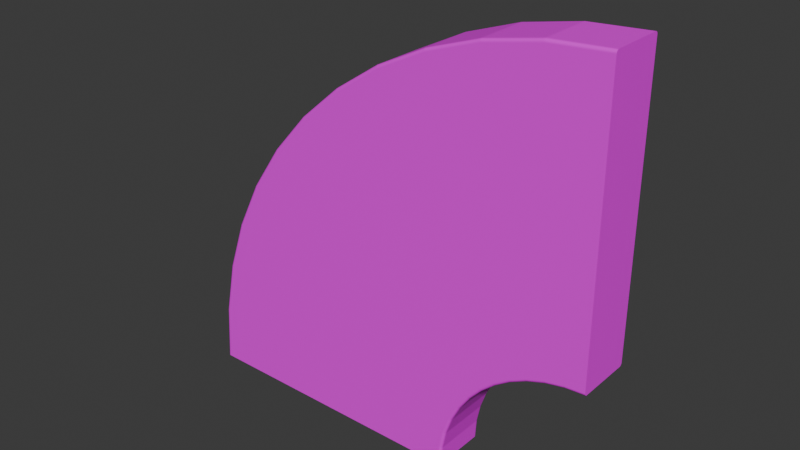 # Source: conveyor_turn_left.blend  (saved by Blender 4.1.24; exported with 4.5.12 LTS)
import bpy
from mathutils import Matrix  # noqa: F401  (used for matrix-valued properties, if any)

bpy.ops.wm.read_factory_settings(use_empty=True)
scene = bpy.context.scene
scene.name = 'Scene'

# ---- collections
col_collection = bpy.data.collections.new('Collection'); scene.collection.children.link(col_collection)

# ---- images (referenced by path relative to the original .blend; pixels are not part of the script)
import os
ASSET_DIR = os.environ.get("B2B_ASSET_DIR", "")  # directory of the original .blend (textures are referenced by path, not embedded)
HERE = os.path.dirname(os.path.abspath(__file__))  # packed textures are extracted next to this script under _unpacked/

def load_image(name, relpath, width, height, colorspace="sRGB"):
    """Load a texture the original file referenced (path relative to the .blend, or extracted next to this script)."""
    p = next((c for c in (os.path.join(HERE, relpath), os.path.join(ASSET_DIR, relpath)) if relpath and os.path.exists(c)), "")
    if p:
        img = bpy.data.images.load(p, check_existing=True)
        img.name = name
    else:  # same state as the original file: an image datablock whose file is absent (Cycles renders it pink)
        img = bpy.data.images.new(name, width, height)
        img.source = "FILE"
        img.filepath = "//" + (relpath or name)
    img.colorspace_settings.name = colorspace
    return img
img_conveyor_png = load_image('conveyor.png', 'conveyor.png', 1024, 1024, 'sRGB')

# ---- materials (node trees are filled in below, after node groups)
mat_material = bpy.data.materials.new('Material')
mat_material.use_transparent_shadow = False

# ---- material node trees
mat_material.use_nodes = True; mat_material.node_tree.nodes.clear()
_N = mat_material.node_tree.nodes; _L = mat_material.node_tree.links
n0 = _N.new('ShaderNodeBsdfPrincipled'); n0.name = 'Principled BSDF'; n0.location = (10, 300)
n1 = _N.new('ShaderNodeOutputMaterial'); n1.name = 'Material Output'; n1.location = (300, 300)
n2 = _N.new('ShaderNodeTexImage'); n2.name = 'Image Texture'; n2.location = (-280, 271)
n2.image = img_conveyor_png
_L.new(n0.outputs[0], n1.inputs[0])
_L.new(n2.outputs[0], n0.inputs[0])
n1.is_active_output = True

# ---- world
world_world = bpy.data.worlds.new('World'); scene.world = world_world
world_world.use_nodes = True; world_world.node_tree.nodes.clear()
_N = world_world.node_tree.nodes; _L = world_world.node_tree.links
n0 = _N.new('ShaderNodeOutputWorld'); n0.name = 'World Output'; n0.location = (300, 300)
n1 = _N.new('ShaderNodeBackground'); n1.name = 'Background'; n1.location = (10, 300)
n1.inputs[0].default_value = (0.05088, 0.05088, 0.05088, 1.0)
_L.new(n1.outputs[0], n0.inputs[0])
n0.is_active_output = True
world_world.color = (0.05088, 0.05088, 0.05088)
world_world.use_sun_shadow = False
world_world.sun_shadow_jitter_overblur = 0.0

# ---- meshes
me_mesh = bpy.data.meshes.new('Mesh')
me_mesh.from_pydata([(0.25, 0.005, -0.5), (0.245, -2.099e-16, -0.5), (0.2498, 0.003455, -0.5), (0.249, 0.002061, -0.5), (0.2479, 0.0009549, -0.5), (0.2465, 0.0002447, -0.5), (0.2523, 0.005, -0.4661), (0.2473, 1.512e-09, -0.4654), (0.252, 0.003455, -0.4661), (0.2513, 0.002061, -0.466), (0.2502, 0.0009549, -0.4658), (0.2489, 0.0002447, -0.4656), (0.2589, 0.005, -0.4336), (0.2541, 2.963e-09, -0.4322), (0.2587, 0.003455, -0.4335), (0.258, 0.002061, -0.4333), (0.2569, 0.0009549, -0.433), (0.2556, 0.0002447, -0.4326), (0.2697, 0.005, -0.4027), (0.265, 4.338e-09, -0.4008), (0.2694, 0.003455, -0.4026), (0.2688, 0.002061, -0.4023), (0.2677, 0.0009549, -0.4019), (0.2665, 0.0002447, -0.4014), (0.2841, 0.005, -0.3738), (0.2798, 5.625e-09, -0.3713), (0.2839, 0.003455, -0.3737), (0.2833, 0.002061, -0.3734), (0.2824, 0.0009549, -0.3728), (0.2812, 0.0002447, -0.3721), (0.3021, 0.005, -0.3472), (0.2981, 6.811e-09, -0.3442), (0.3019, 0.003455, -0.3471), (0.3013, 0.002061, -0.3467), (0.3005, 0.0009549, -0.346), (0.2994, 0.0002447, -0.3451), (0.3232, 0.005, -0.3232), (0.3197, 7.881e-09, -0.3197), (0.3231, 0.003455, -0.3231), (0.3226, 0.002061, -0.3226), (0.3218, 0.0009549, -0.3218), (0.3208, 0.0002447, -0.3208), (0.3472, 0.005, -0.3021), (0.3442, 8.824e-09, -0.2981), (0.3471, 0.003455, -0.3019), (0.3467, 0.002061, -0.3013), (0.346, 0.0009549, -0.3005), (0.3451, 0.0002447, -0.2994), (0.3738, 0.005, -0.2841), (0.3713, 9.625e-09, -0.2798), (0.3737, 0.003455, -0.2839), (0.3734, 0.002061, -0.2833), (0.3728, 0.0009549, -0.2824), (0.3721, 0.0002447, -0.2812), (0.4027, 0.005, -0.2697), (0.4008, 1.027e-08, -0.265), (0.4026, 0.003455, -0.2694), (0.4023, 0.002061, -0.2688), (0.4019, 0.0009549, -0.2677), (0.4014, 0.0002447, -0.2665), (0.4336, 0.005, -0.2589), (0.4322, 1.075e-08, -0.2541), (0.4335, 0.003455, -0.2587), (0.4333, 0.002061, -0.258), (0.433, 0.0009549, -0.2569), (0.4326, 0.0002447, -0.2556), (0.4661, 0.005, -0.2523), (0.4654, 1.105e-08, -0.2473), (0.4661, 0.003455, -0.252), (0.466, 0.002061, -0.2513), (0.4658, 0.0009549, -0.2502), (0.4656, 0.0002447, -0.2489), (0.5, 1.115e-08, -0.245), (0.5, 0.005, -0.25), (0.5, 0.0002447, -0.2465), (0.5, 0.0009549, -0.2479), (0.5, 0.002061, -0.249), (0.5, 0.003455, -0.2498), (-0.245, 0.0, -0.5), (-0.25, 0.005, -0.5), (-0.2465, 0.0002447, -0.5), (-0.2479, 0.0009549, -0.5), (-0.249, 0.002061, -0.5), (-0.2498, 0.003455, -0.5), (-0.2382, 4.418e-09, -0.3989), (-0.2432, 0.005, -0.3983), (-0.2397, 0.0002447, -0.3987), (-0.2411, 0.0009549, -0.3985), (-0.2422, 0.002061, -0.3984), (-0.2429, 0.003455, -0.3983), (-0.2184, 8.655e-09, -0.302), (-0.2232, 0.005, -0.3007), (-0.2199, 0.0002447, -0.3016), (-0.2212, 0.0009549, -0.3012), (-0.2223, 0.002061, -0.3009), (-0.223, 0.003455, -0.3007), (-0.1864, 1.267e-08, -0.2101), (-0.191, 0.005, -0.2081), (-0.1879, 0.0002447, -0.2095), (-0.1891, 0.0009549, -0.2089), (-0.1902, 0.002061, -0.2085), (-0.1908, 0.003455, -0.2082), (-0.1433, 1.643e-08, -0.124), (-0.1476, 0.005, -0.1215), (-0.1446, 0.0002447, -0.1233), (-0.1458, 0.0009549, -0.1226), (-0.1468, 0.002061, -0.122), (-0.1474, 0.003455, -0.1216), (-0.08973, 1.99e-08, -0.04481), (-0.09369, 0.005, -0.04175), (-0.09095, 0.0002447, -0.04386), (-0.09206, 0.0009549, -0.04301), (-0.09293, 0.002061, -0.04233), (-0.0935, 0.003455, -0.0419), (-0.02674, 2.302e-08, 0.02674), (-0.03029, 0.005, 0.03029), (-0.02784, 0.0002447, 0.02784), (-0.02882, 0.0009549, 0.02882), (-0.02961, 0.002061, 0.02961), (-0.03011, 0.003455, 0.03011), (0.04481, 2.578e-08, 0.08973), (0.04175, 0.005, 0.09369), (0.04386, 0.0002447, 0.09095), (0.04301, 0.0009549, 0.09206), (0.04233, 0.002061, 0.09293), (0.0419, 0.003455, 0.0935), (0.124, 2.812e-08, 0.1433), (0.1215, 0.005, 0.1476), (0.1233, 0.0002447, 0.1446), (0.1226, 0.0009549, 0.1458), (0.122, 0.002061, 0.1468), (0.1216, 0.003455, 0.1474), (0.2101, 3e-08, 0.1864), (0.2081, 0.005, 0.191), (0.2095, 0.0002447, 0.1879), (0.2089, 0.0009549, 0.1891), (0.2085, 0.002061, 0.1902), (0.2082, 0.003455, 0.1908), (0.302, 3.14e-08, 0.2184), (0.3007, 0.005, 0.2232), (0.3016, 0.0002447, 0.2199), (0.3012, 0.0009549, 0.2212), (0.3009, 0.002061, 0.2223), (0.3007, 0.003455, 0.223), (0.3989, 3.227e-08, 0.2382), (0.3983, 0.005, 0.2432), (0.3987, 0.0002447, 0.2397), (0.3985, 0.0009549, 0.2411), (0.3984, 0.002061, 0.2422), (0.3983, 0.003455, 0.2429), (0.5, 0.005, 0.25), (0.5, 3.256e-08, 0.245), (0.5, 0.003455, 0.2498), (0.5, 0.002061, 0.249), (0.5, 0.0009549, 0.2479), (0.5, 0.0002447, 0.2465), (0.245, 0.1, -0.5), (0.25, 0.095, -0.5), (0.2465, 0.09976, -0.5), (0.2479, 0.09905, -0.5), (0.249, 0.09794, -0.5), (0.2498, 0.09655, -0.5), (0.2473, 0.1, -0.4654), (0.2523, 0.095, -0.4661), (0.2489, 0.09976, -0.4656), (0.2502, 0.09905, -0.4658), (0.2513, 0.09794, -0.466), (0.252, 0.09655, -0.4661), (0.2541, 0.1, -0.4322), (0.2589, 0.095, -0.4336), (0.2556, 0.09976, -0.4326), (0.2569, 0.09905, -0.433), (0.258, 0.09794, -0.4333), (0.2587, 0.09655, -0.4335), (0.265, 0.1, -0.4008), (0.2697, 0.095, -0.4027), (0.2665, 0.09976, -0.4014), (0.2677, 0.09905, -0.4019), (0.2688, 0.09794, -0.4023), (0.2694, 0.09655, -0.4026), (0.2798, 0.1, -0.3713), (0.2841, 0.095, -0.3738), (0.2812, 0.09976, -0.3721), (0.2824, 0.09905, -0.3728), (0.2833, 0.09794, -0.3734), (0.2839, 0.09655, -0.3737), (0.2981, 0.1, -0.3442), (0.3021, 0.095, -0.3472), (0.2994, 0.09976, -0.3451), (0.3005, 0.09905, -0.346), (0.3013, 0.09794, -0.3467), (0.3019, 0.09655, -0.3471), (0.3197, 0.1, -0.3197), (0.3232, 0.095, -0.3232), (0.3208, 0.09976, -0.3208), (0.3218, 0.09905, -0.3218), (0.3226, 0.09794, -0.3226), (0.3231, 0.09655, -0.3231), (0.3442, 0.1, -0.2981), (0.3472, 0.095, -0.3021), (0.3451, 0.09976, -0.2994), (0.346, 0.09905, -0.3005), (0.3467, 0.09794, -0.3013), (0.3471, 0.09655, -0.3019), (0.3713, 0.1, -0.2798), (0.3738, 0.095, -0.2841), (0.3721, 0.09976, -0.2812), (0.3728, 0.09905, -0.2824), (0.3734, 0.09794, -0.2833), (0.3737, 0.09655, -0.2839), (0.4008, 0.1, -0.265), (0.4027, 0.095, -0.2697), (0.4014, 0.09976, -0.2665), (0.4019, 0.09905, -0.2677), (0.4023, 0.09794, -0.2688), (0.4026, 0.09655, -0.2694), (0.4322, 0.1, -0.2541), (0.4336, 0.095, -0.2589), (0.4326, 0.09976, -0.2556), (0.433, 0.09905, -0.2569), (0.4333, 0.09794, -0.258), (0.4335, 0.09655, -0.2587), (0.4654, 0.1, -0.2473), (0.4661, 0.095, -0.2523), (0.4656, 0.09976, -0.2489), (0.4658, 0.09905, -0.2502), (0.466, 0.09794, -0.2513), (0.4661, 0.09655, -0.252), (0.5, 0.095, -0.25), (0.5, 0.1, -0.245), (0.5, 0.09655, -0.2498), (0.5, 0.09794, -0.249), (0.5, 0.09905, -0.2479), (0.5, 0.09976, -0.2465), (-0.25, 0.095, -0.5), (-0.245, 0.1, -0.5), (-0.2498, 0.09655, -0.5), (-0.249, 0.09794, -0.5), (-0.2479, 0.09905, -0.5), (-0.2465, 0.09976, -0.5), (-0.2432, 0.095, -0.3983), (-0.2382, 0.1, -0.3989), (-0.2429, 0.09655, -0.3983), (-0.2422, 0.09794, -0.3984), (-0.2411, 0.09905, -0.3985), (-0.2397, 0.09976, -0.3987), (-0.2232, 0.095, -0.3007), (-0.2184, 0.1, -0.302), (-0.223, 0.09655, -0.3007), (-0.2223, 0.09794, -0.3009), (-0.2212, 0.09905, -0.3012), (-0.2199, 0.09976, -0.3016), (-0.191, 0.095, -0.2081), (-0.1864, 0.1, -0.2101), (-0.1908, 0.09655, -0.2082), (-0.1902, 0.09794, -0.2085), (-0.1891, 0.09905, -0.2089), (-0.1879, 0.09976, -0.2095), (-0.1476, 0.095, -0.1215), (-0.1433, 0.1, -0.124), (-0.1474, 0.09655, -0.1216), (-0.1468, 0.09794, -0.122), (-0.1458, 0.09905, -0.1226), (-0.1446, 0.09976, -0.1233), (-0.09369, 0.095, -0.04175), (-0.08973, 0.1, -0.04481), (-0.0935, 0.09655, -0.0419), (-0.09293, 0.09794, -0.04233), (-0.09206, 0.09905, -0.04301), (-0.09095, 0.09976, -0.04386), (-0.03029, 0.095, 0.03029), (-0.02674, 0.1, 0.02674), (-0.03011, 0.09655, 0.03011), (-0.02961, 0.09794, 0.02961), (-0.02882, 0.09905, 0.02882), (-0.02784, 0.09976, 0.02784), (0.04175, 0.095, 0.09369), (0.04481, 0.1, 0.08973), (0.0419, 0.09655, 0.0935), (0.04233, 0.09794, 0.09293), (0.04301, 0.09905, 0.09206), (0.04386, 0.09976, 0.09095), (0.1215, 0.095, 0.1476), (0.124, 0.1, 0.1433), (0.1216, 0.09655, 0.1474), (0.122, 0.09794, 0.1468), (0.1226, 0.09905, 0.1458), (0.1233, 0.09976, 0.1446), (0.2081, 0.095, 0.191), (0.2101, 0.1, 0.1864), (0.2082, 0.09655, 0.1908), (0.2085, 0.09794, 0.1902), (0.2089, 0.09905, 0.1891), (0.2095, 0.09976, 0.1879), (0.3007, 0.095, 0.2232), (0.302, 0.1, 0.2184), (0.3007, 0.09655, 0.223), (0.3009, 0.09794, 0.2223), (0.3012, 0.09905, 0.2212), (0.3016, 0.09976, 0.2199), (0.3983, 0.095, 0.2432), (0.3989, 0.1, 0.2382), (0.3983, 0.09655, 0.2429), (0.3984, 0.09794, 0.2422), (0.3985, 0.09905, 0.2411), (0.3987, 0.09976, 0.2397), (0.5, 0.1, 0.245), (0.5, 0.095, 0.25), (0.5, 0.09976, 0.2465), (0.5, 0.09905, 0.2479), (0.5, 0.09794, 0.249), (0.5, 0.09655, 0.2498)], [], [(78, 80, 81, 82, 83, 79, 234, 236, 237, 238, 239, 235, 156, 158, 159, 160, 161, 157, 0, 2, 3, 4, 5, 1), (12, 169, 175, 18), (18, 175, 181, 24), (24, 181, 187, 30), (30, 187, 193, 36), (36, 193, 199, 42), (42, 199, 205, 48), (48, 205, 211, 54), (54, 211, 217, 60), (60, 217, 223, 66), (66, 223, 228, 73), (72, 74, 75, 76, 77, 73, 228, 230, 231, 232, 233, 229, 306, 308, 309, 310, 311, 307, 150, 152, 153, 154, 155, 151), (168, 162, 241, 247), (174, 168, 247, 253), (180, 174, 253, 259), (186, 180, 259, 265), (192, 186, 265, 271), (198, 192, 271, 277), (204, 198, 277, 283), (210, 204, 283, 289), (216, 210, 289, 295), (222, 216, 295, 301), (229, 222, 301, 306), (91, 246, 240, 85), (37, 114, 108, 31), (139, 294, 288, 133), (97, 252, 246, 91), (43, 120, 114, 37), (145, 300, 294, 139), (85, 240, 234, 79), (103, 258, 252, 97), (49, 126, 120, 43), (150, 307, 300, 145), (7, 84, 78, 1), (109, 264, 258, 103), (55, 132, 126, 49), (162, 156, 235, 241), (13, 90, 84, 7), (115, 270, 264, 109), (61, 138, 132, 55), (6, 163, 169, 12), (19, 96, 90, 13), (121, 276, 270, 115), (67, 144, 138, 61), (25, 102, 96, 19), (127, 282, 276, 121), (72, 151, 144, 67), (31, 108, 102, 25), (133, 288, 282, 127), (0, 6, 8, 2), (2, 8, 9, 3), (3, 9, 10, 4), (4, 10, 11, 5), (5, 11, 7, 1), (6, 12, 14, 8), (8, 14, 15, 9), (9, 15, 16, 10), (10, 16, 17, 11), (11, 17, 13, 7), (12, 18, 20, 14), (14, 20, 21, 15), (15, 21, 22, 16), (16, 22, 23, 17), (17, 23, 19, 13), (18, 24, 26, 20), (20, 26, 27, 21), (21, 27, 28, 22), (22, 28, 29, 23), (23, 29, 25, 19), (24, 30, 32, 26), (26, 32, 33, 27), (27, 33, 34, 28), (28, 34, 35, 29), (29, 35, 31, 25), (30, 36, 38, 32), (32, 38, 39, 33), (33, 39, 40, 34), (34, 40, 41, 35), (35, 41, 37, 31), (36, 42, 44, 38), (38, 44, 45, 39), (39, 45, 46, 40), (40, 46, 47, 41), (41, 47, 43, 37), (42, 48, 50, 44), (44, 50, 51, 45), (45, 51, 52, 46), (46, 52, 53, 47), (47, 53, 49, 43), (48, 54, 56, 50), (50, 56, 57, 51), (51, 57, 58, 52), (52, 58, 59, 53), (53, 59, 55, 49), (54, 60, 62, 56), (56, 62, 63, 57), (57, 63, 64, 58), (58, 64, 65, 59), (59, 65, 61, 55), (60, 66, 68, 62), (62, 68, 69, 63), (63, 69, 70, 64), (64, 70, 71, 65), (65, 71, 67, 61), (66, 73, 77, 68), (68, 77, 76, 69), (69, 76, 75, 70), (70, 75, 74, 71), (71, 74, 72, 67), (78, 84, 86, 80), (80, 86, 87, 81), (81, 87, 88, 82), (82, 88, 89, 83), (83, 89, 85, 79), (84, 90, 92, 86), (86, 92, 93, 87), (87, 93, 94, 88), (88, 94, 95, 89), (89, 95, 91, 85), (90, 96, 98, 92), (92, 98, 99, 93), (93, 99, 100, 94), (94, 100, 101, 95), (95, 101, 97, 91), (96, 102, 104, 98), (98, 104, 105, 99), (99, 105, 106, 100), (100, 106, 107, 101), (101, 107, 103, 97), (102, 108, 110, 104), (104, 110, 111, 105), (105, 111, 112, 106), (106, 112, 113, 107), (107, 113, 109, 103), (108, 114, 116, 110), (110, 116, 117, 111), (111, 117, 118, 112), (112, 118, 119, 113), (113, 119, 115, 109), (114, 120, 122, 116), (116, 122, 123, 117), (117, 123, 124, 118), (118, 124, 125, 119), (119, 125, 121, 115), (120, 126, 128, 122), (122, 128, 129, 123), (123, 129, 130, 124), (124, 130, 131, 125), (125, 131, 127, 121), (126, 132, 134, 128), (128, 134, 135, 129), (129, 135, 136, 130), (130, 136, 137, 131), (131, 137, 133, 127), (132, 138, 140, 134), (134, 140, 141, 135), (135, 141, 142, 136), (136, 142, 143, 137), (137, 143, 139, 133), (138, 144, 146, 140), (140, 146, 147, 141), (141, 147, 148, 142), (142, 148, 149, 143), (143, 149, 145, 139), (144, 151, 155, 146), (146, 155, 154, 147), (147, 154, 153, 148), (148, 153, 152, 149), (149, 152, 150, 145), (156, 162, 164, 158), (158, 164, 165, 159), (159, 165, 166, 160), (160, 166, 167, 161), (161, 167, 163, 157), (162, 168, 170, 164), (164, 170, 171, 165), (165, 171, 172, 166), (166, 172, 173, 167), (167, 173, 169, 163), (168, 174, 176, 170), (170, 176, 177, 171), (171, 177, 178, 172), (172, 178, 179, 173), (173, 179, 175, 169), (174, 180, 182, 176), (176, 182, 183, 177), (177, 183, 184, 178), (178, 184, 185, 179), (179, 185, 181, 175), (180, 186, 188, 182), (182, 188, 189, 183), (183, 189, 190, 184), (184, 190, 191, 185), (185, 191, 187, 181), (186, 192, 194, 188), (188, 194, 195, 189), (189, 195, 196, 190), (190, 196, 197, 191), (191, 197, 193, 187), (192, 198, 200, 194), (194, 200, 201, 195), (195, 201, 202, 196), (196, 202, 203, 197), (197, 203, 199, 193), (198, 204, 206, 200), (200, 206, 207, 201), (201, 207, 208, 202), (202, 208, 209, 203), (203, 209, 205, 199), (204, 210, 212, 206), (206, 212, 213, 207), (207, 213, 214, 208), (208, 214, 215, 209), (209, 215, 211, 205), (210, 216, 218, 212), (212, 218, 219, 213), (213, 219, 220, 214), (214, 220, 221, 215), (215, 221, 217, 211), (216, 222, 224, 218), (218, 224, 225, 219), (219, 225, 226, 220), (220, 226, 227, 221), (221, 227, 223, 217), (222, 229, 233, 224), (224, 233, 232, 225), (225, 232, 231, 226), (226, 231, 230, 227), (227, 230, 228, 223), (234, 240, 242, 236), (236, 242, 243, 237), (237, 243, 244, 238), (238, 244, 245, 239), (239, 245, 241, 235), (240, 246, 248, 242), (242, 248, 249, 243), (243, 249, 250, 244), (244, 250, 251, 245), (245, 251, 247, 241), (246, 252, 254, 248), (248, 254, 255, 249), (249, 255, 256, 250), (250, 256, 257, 251), (251, 257, 253, 247), (252, 258, 260, 254), (254, 260, 261, 255), (255, 261, 262, 256), (256, 262, 263, 257), (257, 263, 259, 253), (258, 264, 266, 260), (260, 266, 267, 261), (261, 267, 268, 262), (262, 268, 269, 263), (263, 269, 265, 259), (264, 270, 272, 266), (266, 272, 273, 267), (267, 273, 274, 268), (268, 274, 275, 269), (269, 275, 271, 265), (270, 276, 278, 272), (272, 278, 279, 273), (273, 279, 280, 274), (274, 280, 281, 275), (275, 281, 277, 271), (276, 282, 284, 278), (278, 284, 285, 279), (279, 285, 286, 280), (280, 286, 287, 281), (281, 287, 283, 277), (282, 288, 290, 284), (284, 290, 291, 285), (285, 291, 292, 286), (286, 292, 293, 287), (287, 293, 289, 283), (288, 294, 296, 290), (290, 296, 297, 291), (291, 297, 298, 292), (292, 298, 299, 293), (293, 299, 295, 289), (294, 300, 302, 296), (296, 302, 303, 297), (297, 303, 304, 298), (298, 304, 305, 299), (299, 305, 301, 295), (300, 307, 311, 302), (302, 311, 310, 303), (303, 310, 309, 304), (304, 309, 308, 305), (305, 308, 306, 301), (0, 157, 163, 6)])
_uv = me_mesh.uv_layers.new(name='UVMap')
_uv.uv.foreach_set('vector', [0.964, 0.4925, 0.964, 0.4925, 0.964, 0.4925, 0.964, 0.4925, 0.964, 0.4925, 0.964, 0.4925, 0.964, 0.4925, 0.964, 0.4925, 0.964, 0.4925, 0.964, 0.4925, 0.964, 0.4925, 0.964, 0.4925, 0.964, 0.4925, 0.964, 0.4925, 0.964, 0.4925, 0.964, 0.4925, 0.964, 0.4925, 0.964, 0.4925, 0.964, 0.4925, 0.964, 0.4925, 0.964, 0.4925, 0.964, 0.4925, 0.964, 0.4925, 0.964, 0.4925, 0.964, 0.4925, 0.964, 0.4925, 0.964, 0.4925, 0.964, 0.4925, 0.964, 0.4925, 0.964, 0.4925, 0.964, 0.4925, 0.964, 0.4925, 0.964, 0.4925, 0.964, 0.4925, 0.964, 0.4925, 0.964, 0.4925, 0.964, 0.4925, 0.964, 0.4925, 0.964, 0.4925, 0.964, 0.4925, 0.964, 0.4925, 0.964, 0.4925, 0.964, 0.4925, 0.964, 0.4925, 0.964, 0.4925, 0.964, 0.4925, 0.964, 0.4925, 0.964, 0.4925, 0.964, 0.4925, 0.964, 0.4925, 0.964, 0.4925, 0.964, 0.4925, 0.964, 0.4925, 0.964, 0.4925, 0.964, 0.4925, 0.964, 0.4925, 0.964, 0.4925, 0.964, 0.4925, 0.964, 0.4925, 0.964, 0.4925, 0.964, 0.4925, 0.964, 0.4925, 0.964, 0.4925, 0.964, 0.4925, 0.964, 0.4925, 0.964, 0.4925, 0.964, 0.4925, 0.964, 0.4925, 0.964, 0.4925, 0.964, 0.4925, 0.964, 0.4925, 0.964, 0.4925, 0.964, 0.4925, 0.964, 0.4925, 0.964, 0.4925, 0.964, 0.4925, 0.964, 0.4925, 0.964, 0.4925, 0.964, 0.4925, 0.964, 0.4925, 0.964, 0.4925, 0.964, 0.4925, 0.964, 0.4925, 0.964, 0.4925, 0.964, 0.4925, 0.964, 0.4925, 0.964, 0.4925, 0.964, 0.4925, 0.9547, 0.4925, 0.9547, 0.4925, 0.04077, 0.4925, 0.04077, 0.4925, 0.9547, 0.4925, 0.9547, 0.4925, 0.04077, 0.4925, 0.04077, 0.4925, 0.9547, 0.4925, 0.9547, 0.4925, 0.04077, 0.4925, 0.04077, 0.4925, 0.9547, 0.4925, 0.9547, 0.4925, 0.04077, 0.4925, 0.04077, 0.4925, 0.9547, 0.4925, 0.9547, 0.4925, 0.04077, 0.4925, 0.04077, 0.4925, 0.9547, 0.4925, 0.9547, 0.4925, 0.04077, 0.4925, 0.04077, 0.4925, 0.9547, 0.4925, 0.9547, 0.4925, 0.04077, 0.4925, 0.04077, 0.4925, 0.9547, 0.4925, 0.9547, 0.4925, 0.04077, 0.4925, 0.04077, 0.4925, 0.9547, 0.4925, 0.9547, 0.4925, 0.04077, 0.4925, 0.04077, 0.4925, 0.9547, 0.4925, 0.9547, 0.4925, 0.04077, 0.4925, 0.04077, 0.4925, 0.9547, 0.4925, 0.9547, 0.4925, 0.04077, 0.4925, 0.04077, 0.4925, 0.964, 0.4925, 0.964, 0.4925, 0.964, 0.4925, 0.964, 0.4925, 0.02924, 0.4925, 0.02924, 0.4925, 0.02924, 0.4925, 0.02924, 0.4925, 0.964, 0.4925, 0.964, 0.4925, 0.964, 0.4925, 0.964, 0.4925, 0.964, 0.4925, 0.964, 0.4925, 0.964, 0.4925, 0.964, 0.4925, 0.02924, 0.4925, 0.02924, 0.4925, 0.02924, 0.4925, 0.02924, 0.4925, 0.964, 0.4925, 0.964, 0.4925, 0.964, 0.4925, 0.964, 0.4925, 0.964, 0.4925, 0.964, 0.4925, 0.964, 0.4925, 0.964, 0.4925, 0.964, 0.4925, 0.964, 0.4925, 0.964, 0.4925, 0.964, 0.4925, 0.02924, 0.4925, 0.02924, 0.4925, 0.02924, 0.4925, 0.02924, 0.4925, 0.964, 0.4925, 0.964, 0.4925, 0.964, 0.4925, 0.964, 0.4925, 0.02924, 0.4925, 0.02924, 0.4925, 0.02924, 0.4925, 0.02924, 0.4925, 0.964, 0.4925, 0.964, 0.4925, 0.964, 0.4925, 0.964, 0.4925, 0.02924, 0.4925, 0.02924, 0.4925, 0.02924, 0.4925, 0.02924, 0.4925, 0.9547, 0.4925, 0.9547, 0.4925, 0.04077, 0.4925, 0.04077, 0.4925, 0.02924, 0.4925, 0.02924, 0.4925, 0.02924, 0.4925, 0.02924, 0.4925, 0.964, 0.4925, 0.964, 0.4925, 0.964, 0.4925, 0.964, 0.4925, 0.02924, 0.4925, 0.02924, 0.4925, 0.02924, 0.4925, 0.02924, 0.4925, 0.964, 0.4925, 0.964, 0.4925, 0.964, 0.4925, 0.964, 0.4925, 0.02924, 0.4925, 0.02924, 0.4925, 0.02924, 0.4925, 0.02924, 0.4925, 0.964, 0.4925, 0.964, 0.4925, 0.964, 0.4925, 0.964, 0.4925, 0.02924, 0.4925, 0.02924, 0.4925, 0.02924, 0.4925, 0.02924, 0.4925, 0.02924, 0.4925, 0.02924, 0.4925, 0.02924, 0.4925, 0.02924, 0.4925, 0.964, 0.4925, 0.964, 0.4925, 0.964, 0.4925, 0.964, 0.4925, 0.02924, 0.4925, 0.02924, 0.4925, 0.02924, 0.4925, 0.02924, 0.4925, 0.02924, 0.4925, 0.02924, 0.4925, 0.02924, 0.4925, 0.02924, 0.4925, 0.964, 0.4925, 0.964, 0.4925, 0.964, 0.4925, 0.964, 0.4925, 0.964, 0.4925, 0.964, 0.4925, 0.964, 0.4925, 0.964, 0.4925, 0.964, 0.4925, 0.964, 0.4925, 0.964, 0.4925, 0.964, 0.4925, 0.964, 0.4925, 0.964, 0.4925, 0.964, 0.4925, 0.964, 0.4925, 0.02924, 0.4925, 0.02924, 0.4925, 0.02924, 0.4925, 0.02924, 0.4925, 0.02924, 0.4925, 0.02924, 0.4925, 0.02924, 0.4925, 0.02924, 0.4925, 0.964, 0.4925, 0.964, 0.4925, 0.964, 0.4925, 0.964, 0.4925, 0.964, 0.4925, 0.964, 0.4925, 0.964, 0.4925, 0.964, 0.4925, 0.964, 0.4925, 0.964, 0.4925, 0.964, 0.4925, 0.964, 0.4925, 0.02924, 0.4925, 0.02924, 0.4925, 0.02924, 0.4925, 0.02924, 0.4925, 0.02924, 0.4925, 0.02924, 0.4925, 0.02924, 0.4925, 0.02924, 0.4925, 0.964, 0.4925, 0.964, 0.4925, 0.964, 0.4925, 0.964, 0.4925, 0.964, 0.4925, 0.964, 0.4925, 0.964, 0.4925, 0.964, 0.4925, 0.964, 0.4925, 0.964, 0.4925, 0.964, 0.4925, 0.964, 0.4925, 0.02924, 0.4925, 0.02924, 0.4925, 0.02924, 0.4925, 0.02924, 0.4925, 0.02924, 0.4925, 0.02924, 0.4925, 0.02924, 0.4925, 0.02924, 0.4925, 0.964, 0.4925, 0.964, 0.4925, 0.964, 0.4925, 0.964, 0.4925, 0.964, 0.4925, 0.964, 0.4925, 0.964, 0.4925, 0.964, 0.4925, 0.964, 0.4925, 0.964, 0.4925, 0.964, 0.4925, 0.964, 0.4925, 0.02924, 0.4925, 0.02924, 0.4925, 0.02924, 0.4925, 0.02924, 0.4925, 0.02924, 0.4925, 0.02924, 0.4925, 0.02924, 0.4925, 0.02924, 0.4925, 0.964, 0.4925, 0.964, 0.4925, 0.964, 0.4925, 0.964, 0.4925, 0.964, 0.4925, 0.964, 0.4925, 0.964, 0.4925, 0.964, 0.4925, 0.964, 0.4925, 0.964, 0.4925, 0.964, 0.4925, 0.964, 0.4925, 0.02924, 0.4925, 0.02924, 0.4925, 0.02924, 0.4925, 0.02924, 0.4925, 0.02924, 0.4925, 0.02924, 0.4925, 0.02924, 0.4925, 0.02924, 0.4925, 0.964, 0.4925, 0.964, 0.4925, 0.964, 0.4925, 0.964, 0.4925, 0.964, 0.4925, 0.964, 0.4925, 0.964, 0.4925, 0.964, 0.4925, 0.964, 0.4925, 0.964, 0.4925, 0.964, 0.4925, 0.964, 0.4925, 0.02924, 0.4925, 0.02924, 0.4925, 0.02924, 0.4925, 0.02924, 0.4925, 0.02924, 0.4925, 0.02924, 0.4925, 0.02924, 0.4925, 0.02924, 0.4925, 0.964, 0.4925, 0.964, 0.4925, 0.964, 0.4925, 0.964, 0.4925, 0.964, 0.4925, 0.964, 0.4925, 0.964, 0.4925, 0.964, 0.4925, 0.964, 0.4925, 0.964, 0.4925, 0.964, 0.4925, 0.964, 0.4925, 0.02924, 0.4925, 0.02924, 0.4925, 0.02924, 0.4925, 0.02924, 0.4925, 0.02924, 0.4925, 0.02924, 0.4925, 0.02924, 0.4925, 0.02924, 0.4925, 0.964, 0.4925, 0.964, 0.4925, 0.964, 0.4925, 0.964, 0.4925, 0.964, 0.4925, 0.964, 0.4925, 0.964, 0.4925, 0.964, 0.4925, 0.964, 0.4925, 0.964, 0.4925, 0.964, 0.4925, 0.964, 0.4925, 0.02924, 0.4925, 0.02924, 0.4925, 0.02924, 0.4925, 0.02924, 0.4925, 0.02924, 0.4925, 0.02924, 0.4925, 0.02924, 0.4925, 0.02924, 0.4925, 0.964, 0.4925, 0.964, 0.4925, 0.964, 0.4925, 0.964, 0.4925, 0.964, 0.4925, 0.964, 0.4925, 0.964, 0.4925, 0.964, 0.4925, 0.964, 0.4925, 0.964, 0.4925, 0.964, 0.4925, 0.964, 0.4925, 0.02924, 0.4925, 0.02924, 0.4925, 0.02924, 0.4925, 0.02924, 0.4925, 0.02924, 0.4925, 0.02924, 0.4925, 0.02924, 0.4925, 0.02924, 0.4925, 0.964, 0.4925, 0.964, 0.4925, 0.964, 0.4925, 0.964, 0.4925, 0.964, 0.4925, 0.964, 0.4925, 0.964, 0.4925, 0.964, 0.4925, 0.964, 0.4925, 0.964, 0.4925, 0.964, 0.4925, 0.964, 0.4925, 0.02924, 0.4925, 0.02924, 0.4925, 0.02924, 0.4925, 0.02924, 0.4925, 0.02924, 0.4925, 0.02924, 0.4925, 0.02924, 0.4925, 0.02924, 0.4925, 0.964, 0.4925, 0.964, 0.4925, 0.964, 0.4925, 0.964, 0.4925, 0.964, 0.4925, 0.964, 0.4925, 0.964, 0.4925, 0.964, 0.4925, 0.964, 0.4925, 0.964, 0.4925, 0.964, 0.4925, 0.964, 0.4925, 0.02924, 0.4925, 0.02924, 0.4925, 0.02924, 0.4925, 0.02924, 0.4925, 0.02924, 0.4925, 0.02924, 0.4925, 0.02924, 0.4925, 0.02924, 0.4925, 0.964, 0.4925, 0.964, 0.4925, 0.964, 0.4925, 0.964, 0.4925, 0.964, 0.4925, 0.964, 0.4925, 0.964, 0.4925, 0.964, 0.4925, 0.964, 0.4925, 0.964, 0.4925, 0.964, 0.4925, 0.964, 0.4925, 0.02924, 0.4925, 0.02924, 0.4925, 0.02924, 0.4925, 0.02924, 0.4925, 0.02924, 0.4925, 0.02924, 0.4925, 0.02924, 0.4925, 0.02924, 0.4925, 0.02924, 0.4925, 0.02924, 0.4925, 0.02924, 0.4925, 0.02924, 0.4925, 0.02924, 0.4925, 0.02924, 0.4925, 0.02924, 0.4925, 0.02924, 0.4925, 0.964, 0.4925, 0.964, 0.4925, 0.964, 0.4925, 0.964, 0.4925, 0.964, 0.4925, 0.964, 0.4925, 0.964, 0.4925, 0.964, 0.4925, 0.964, 0.4925, 0.964, 0.4925, 0.964, 0.4925, 0.964, 0.4925, 0.02924, 0.4925, 0.02924, 0.4925, 0.02924, 0.4925, 0.02924, 0.4925, 0.02924, 0.4925, 0.02924, 0.4925, 0.02924, 0.4925, 0.02924, 0.4925, 0.964, 0.4925, 0.964, 0.4925, 0.964, 0.4925, 0.964, 0.4925, 0.964, 0.4925, 0.964, 0.4925, 0.964, 0.4925, 0.964, 0.4925, 0.964, 0.4925, 0.964, 0.4925, 0.964, 0.4925, 0.964, 0.4925, 0.02924, 0.4925, 0.02924, 0.4925, 0.02924, 0.4925, 0.02924, 0.4925, 0.02924, 0.4925, 0.02924, 0.4925, 0.02924, 0.4925, 0.02924, 0.4925, 0.964, 0.4925, 0.964, 0.4925, 0.964, 0.4925, 0.964, 0.4925, 0.964, 0.4925, 0.964, 0.4925, 0.964, 0.4925, 0.964, 0.4925, 0.964, 0.4925, 0.964, 0.4925, 0.964, 0.4925, 0.964, 0.4925, 0.02924, 0.4925, 0.02924, 0.4925, 0.02924, 0.4925, 0.02924, 0.4925, 0.02924, 0.4925, 0.02924, 0.4925, 0.02924, 0.4925, 0.02924, 0.4925, 0.964, 0.4925, 0.964, 0.4925, 0.964, 0.4925, 0.964, 0.4925, 0.964, 0.4925, 0.964, 0.4925, 0.964, 0.4925, 0.964, 0.4925, 0.964, 0.4925, 0.964, 0.4925, 0.964, 0.4925, 0.964, 0.4925, 0.02924, 0.4925, 0.02924, 0.4925, 0.02924, 0.4925, 0.02924, 0.4925, 0.02924, 0.4925, 0.02924, 0.4925, 0.02924, 0.4925, 0.02924, 0.4925, 0.964, 0.4925, 0.964, 0.4925, 0.964, 0.4925, 0.964, 0.4925, 0.964, 0.4925, 0.964, 0.4925, 0.964, 0.4925, 0.964, 0.4925, 0.964, 0.4925, 0.964, 0.4925, 0.964, 0.4925, 0.964, 0.4925, 0.02924, 0.4925, 0.02924, 0.4925, 0.02924, 0.4925, 0.02924, 0.4925, 0.02924, 0.4925, 0.02924, 0.4925, 0.02924, 0.4925, 0.02924, 0.4925, 0.964, 0.4925, 0.964, 0.4925, 0.964, 0.4925, 0.964, 0.4925, 0.964, 0.4925, 0.964, 0.4925, 0.964, 0.4925, 0.964, 0.4925, 0.964, 0.4925, 0.964, 0.4925, 0.964, 0.4925, 0.964, 0.4925, 0.02924, 0.4925, 0.02924, 0.4925, 0.02924, 0.4925, 0.02924, 0.4925, 0.02924, 0.4925, 0.02924, 0.4925, 0.02924, 0.4925, 0.02924, 0.4925, 0.964, 0.4925, 0.964, 0.4925, 0.964, 0.4925, 0.964, 0.4925, 0.964, 0.4925, 0.964, 0.4925, 0.964, 0.4925, 0.964, 0.4925, 0.964, 0.4925, 0.964, 0.4925, 0.964, 0.4925, 0.964, 0.4925, 0.02924, 0.4925, 0.02924, 0.4925, 0.02924, 0.4925, 0.02924, 0.4925, 0.02924, 0.4925, 0.02924, 0.4925, 0.02924, 0.4925, 0.02924, 0.4925, 0.964, 0.4925, 0.964, 0.4925, 0.964, 0.4925, 0.964, 0.4925, 0.964, 0.4925, 0.964, 0.4925, 0.964, 0.4925, 0.964, 0.4925, 0.964, 0.4925, 0.964, 0.4925, 0.964, 0.4925, 0.964, 0.4925, 0.02924, 0.4925, 0.02924, 0.4925, 0.02924, 0.4925, 0.02924, 0.4925, 0.02924, 0.4925, 0.02924, 0.4925, 0.02924, 0.4925, 0.02924, 0.4925, 0.964, 0.4925, 0.964, 0.4925, 0.964, 0.4925, 0.964, 0.4925, 0.964, 0.4925, 0.964, 0.4925, 0.964, 0.4925, 0.964, 0.4925, 0.964, 0.4925, 0.964, 0.4925, 0.964, 0.4925, 0.964, 0.4925, 0.02924, 0.4925, 0.02924, 0.4925, 0.02924, 0.4925, 0.02924, 0.4925, 0.02924, 0.4925, 0.02924, 0.4925, 0.02924, 0.4925, 0.02924, 0.4925, 0.964, 0.4925, 0.964, 0.4925, 0.964, 0.4925, 0.964, 0.4925, 0.964, 0.4925, 0.964, 0.4925, 0.964, 0.4925, 0.964, 0.4925, 0.964, 0.4925, 0.964, 0.4925, 0.964, 0.4925, 0.964, 0.4925, 0.02924, 0.4925, 0.02924, 0.4925, 0.02924, 0.4925, 0.02924, 0.4925, 0.02924, 0.4925, 0.02924, 0.4925, 0.02924, 0.4925, 0.02924, 0.4925, 0.964, 0.4925, 0.964, 0.4925, 0.964, 0.4925, 0.964, 0.4925, 0.964, 0.4925, 0.964, 0.4925, 0.964, 0.4925, 0.964, 0.4925, 0.964, 0.4925, 0.964, 0.4925, 0.964, 0.4925, 0.964, 0.4925, 0.02924, 0.4925, 0.02924, 0.4925, 0.02924, 0.4925, 0.02924, 0.4925, 0.02924, 0.4925, 0.02924, 0.4925, 0.02924, 0.4925, 0.02924, 0.4925, 0.964, 0.4925, 0.964, 0.4925, 0.964, 0.4925, 0.964, 0.4925, 0.964, 0.4925, 0.964, 0.4925, 0.964, 0.4925, 0.964, 0.4925, 0.964, 0.4925, 0.964, 0.4925, 0.964, 0.4925, 0.964, 0.4925, 0.9547, 0.4925, 0.9547, 0.4925, 0.9575, 0.4925, 0.9575, 0.4925, 0.9575, 0.4925, 0.9575, 0.4925, 0.9601, 0.4925, 0.9601, 0.4925, 0.9601, 0.4925, 0.9601, 0.4925, 0.964, 0.4925, 0.964, 0.4925, 0.964, 0.4925, 0.964, 0.4925, 0.964, 0.4925, 0.964, 0.4925, 0.964, 0.4925, 0.964, 0.4925, 0.964, 0.4925, 0.964, 0.4925, 0.9547, 0.4925, 0.9547, 0.4925, 0.9575, 0.4925, 0.9575, 0.4925, 0.9575, 0.4925, 0.9575, 0.4925, 0.9601, 0.4925, 0.9601, 0.4925, 0.9601, 0.4925, 0.9601, 0.4925, 0.964, 0.4925, 0.964, 0.4925, 0.964, 0.4925, 0.964, 0.4925, 0.964, 0.4925, 0.964, 0.4925, 0.964, 0.4925, 0.964, 0.4925, 0.964, 0.4925, 0.964, 0.4925, 0.9547, 0.4925, 0.9547, 0.4925, 0.9575, 0.4925, 0.9575, 0.4925, 0.9575, 0.4925, 0.9575, 0.4925, 0.9601, 0.4925, 0.9601, 0.4925, 0.9601, 0.4925, 0.9601, 0.4925, 0.964, 0.4925, 0.964, 0.4925, 0.964, 0.4925, 0.964, 0.4925, 0.964, 0.4925, 0.964, 0.4925, 0.964, 0.4925, 0.964, 0.4925, 0.964, 0.4925, 0.964, 0.4925, 0.9547, 0.4925, 0.9547, 0.4925, 0.9575, 0.4925, 0.9575, 0.4925, 0.9575, 0.4925, 0.9575, 0.4925, 0.9601, 0.4925, 0.9601, 0.4925, 0.9601, 0.4925, 0.9601, 0.4925, 0.964, 0.4925, 0.964, 0.4925, 0.964, 0.4925, 0.964, 0.4925, 0.964, 0.4925, 0.964, 0.4925, 0.964, 0.4925, 0.964, 0.4925, 0.964, 0.4925, 0.964, 0.4925, 0.9547, 0.4925, 0.9547, 0.4925, 0.9575, 0.4925, 0.9575, 0.4925, 0.9575, 0.4925, 0.9575, 0.4925, 0.9601, 0.4925, 0.9601, 0.4925, 0.9601, 0.4925, 0.9601, 0.4925, 0.964, 0.4925, 0.964, 0.4925, 0.964, 0.4925, 0.964, 0.4925, 0.964, 0.4925, 0.964, 0.4925, 0.964, 0.4925, 0.964, 0.4925, 0.964, 0.4925, 0.964, 0.4925, 0.9547, 0.4925, 0.9547, 0.4925, 0.9575, 0.4925, 0.9575, 0.4925, 0.9575, 0.4925, 0.9575, 0.4925, 0.9601, 0.4925, 0.9601, 0.4925, 0.9601, 0.4925, 0.9601, 0.4925, 0.964, 0.4925, 0.964, 0.4925, 0.964, 0.4925, 0.964, 0.4925, 0.964, 0.4925, 0.964, 0.4925, 0.964, 0.4925, 0.964, 0.4925, 0.964, 0.4925, 0.964, 0.4925, 0.9547, 0.4925, 0.9547, 0.4925, 0.9575, 0.4925, 0.9575, 0.4925, 0.9575, 0.4925, 0.9575, 0.4925, 0.9601, 0.4925, 0.9601, 0.4925, 0.9601, 0.4925, 0.9601, 0.4925, 0.964, 0.4925, 0.964, 0.4925, 0.964, 0.4925, 0.964, 0.4925, 0.964, 0.4925, 0.964, 0.4925, 0.964, 0.4925, 0.964, 0.4925, 0.964, 0.4925, 0.964, 0.4925, 0.9547, 0.4925, 0.9547, 0.4925, 0.9575, 0.4925, 0.9575, 0.4925, 0.9575, 0.4925, 0.9575, 0.4925, 0.9601, 0.4925, 0.9601, 0.4925, 0.9601, 0.4925, 0.9601, 0.4925, 0.964, 0.4925, 0.964, 0.4925, 0.964, 0.4925, 0.964, 0.4925, 0.964, 0.4925, 0.964, 0.4925, 0.964, 0.4925, 0.964, 0.4925, 0.964, 0.4925, 0.964, 0.4925, 0.9547, 0.4925, 0.9547, 0.4925, 0.9575, 0.4925, 0.9575, 0.4925, 0.9575, 0.4925, 0.9575, 0.4925, 0.9601, 0.4925, 0.9601, 0.4925, 0.9601, 0.4925, 0.9601, 0.4925, 0.964, 0.4925, 0.964, 0.4925, 0.964, 0.4925, 0.964, 0.4925, 0.964, 0.4925, 0.964, 0.4925, 0.964, 0.4925, 0.964, 0.4925, 0.964, 0.4925, 0.964, 0.4925, 0.9547, 0.4925, 0.9547, 0.4925, 0.9575, 0.4925, 0.9575, 0.4925, 0.9575, 0.4925, 0.9575, 0.4925, 0.9601, 0.4925, 0.9601, 0.4925, 0.9601, 0.4925, 0.9601, 0.4925, 0.964, 0.4925, 0.964, 0.4925, 0.964, 0.4925, 0.964, 0.4925, 0.964, 0.4925, 0.964, 0.4925, 0.964, 0.4925, 0.964, 0.4925, 0.964, 0.4925, 0.964, 0.4925, 0.9547, 0.4925, 0.9547, 0.4925, 0.9575, 0.4925, 0.9575, 0.4925, 0.9575, 0.4925, 0.9575, 0.4925, 0.9601, 0.4925, 0.9601, 0.4925, 0.9601, 0.4925, 0.9601, 0.4925, 0.964, 0.4925, 0.964, 0.4925, 0.964, 0.4925, 0.964, 0.4925, 0.964, 0.4925, 0.964, 0.4925, 0.964, 0.4925, 0.964, 0.4925, 0.964, 0.4925, 0.964, 0.4925, 0.9547, 0.4925, 0.9547, 0.4925, 0.9575, 0.4925, 0.9575, 0.4925, 0.9575, 0.4925, 0.9575, 0.4925, 0.9601, 0.4925, 0.9601, 0.4925, 0.9601, 0.4925, 0.9601, 0.4925, 0.964, 0.4925, 0.964, 0.4925, 0.964, 0.4925, 0.964, 0.4925, 0.964, 0.4925, 0.964, 0.4925, 0.964, 0.4925, 0.964, 0.4925, 0.964, 0.4925, 0.964, 0.4925, 0.964, 0.4925, 0.964, 0.4925, 0.964, 0.4925, 0.964, 0.4925, 0.964, 0.4925, 0.964, 0.4925, 0.964, 0.4925, 0.964, 0.4925, 0.03142, 0.4925, 0.03142, 0.4925, 0.03528, 0.4925, 0.03528, 0.4925, 0.03528, 0.4925, 0.03528, 0.4925, 0.03788, 0.4925, 0.03788, 0.4925, 0.03788, 0.4925, 0.03788, 0.4925, 0.04077, 0.4925, 0.04077, 0.4925, 0.964, 0.4925, 0.964, 0.4925, 0.964, 0.4925, 0.964, 0.4925, 0.964, 0.4925, 0.964, 0.4925, 0.964, 0.4925, 0.964, 0.4925, 0.03142, 0.4925, 0.03142, 0.4925, 0.03528, 0.4925, 0.03528, 0.4925, 0.03528, 0.4925, 0.03528, 0.4925, 0.03788, 0.4925, 0.03788, 0.4925, 0.03788, 0.4925, 0.03788, 0.4925, 0.04077, 0.4925, 0.04077, 0.4925, 0.964, 0.4925, 0.964, 0.4925, 0.964, 0.4925, 0.964, 0.4925, 0.964, 0.4925, 0.964, 0.4925, 0.964, 0.4925, 0.964, 0.4925, 0.03142, 0.4925, 0.03142, 0.4925, 0.03528, 0.4925, 0.03528, 0.4925, 0.03528, 0.4925, 0.03528, 0.4925, 0.03788, 0.4925, 0.03788, 0.4925, 0.03788, 0.4925, 0.03788, 0.4925, 0.04077, 0.4925, 0.04077, 0.4925, 0.964, 0.4925, 0.964, 0.4925, 0.964, 0.4925, 0.964, 0.4925, 0.964, 0.4925, 0.964, 0.4925, 0.964, 0.4925, 0.964, 0.4925, 0.03142, 0.4925, 0.03142, 0.4925, 0.03528, 0.4925, 0.03528, 0.4925, 0.03528, 0.4925, 0.03528, 0.4925, 0.03788, 0.4925, 0.03788, 0.4925, 0.03788, 0.4925, 0.03788, 0.4925, 0.04077, 0.4925, 0.04077, 0.4925, 0.964, 0.4925, 0.964, 0.4925, 0.964, 0.4925, 0.964, 0.4925, 0.964, 0.4925, 0.964, 0.4925, 0.964, 0.4925, 0.964, 0.4925, 0.03142, 0.4925, 0.03142, 0.4925, 0.03528, 0.4925, 0.03528, 0.4925, 0.03528, 0.4925, 0.03528, 0.4925, 0.03788, 0.4925, 0.03788, 0.4925, 0.03788, 0.4925, 0.03788, 0.4925, 0.04077, 0.4925, 0.04077, 0.4925, 0.964, 0.4925, 0.964, 0.4925, 0.964, 0.4925, 0.964, 0.4925, 0.964, 0.4925, 0.964, 0.4925, 0.964, 0.4925, 0.964, 0.4925, 0.03142, 0.4925, 0.03142, 0.4925, 0.03528, 0.4925, 0.03528, 0.4925, 0.03528, 0.4925, 0.03528, 0.4925, 0.03788, 0.4925, 0.03788, 0.4925, 0.03788, 0.4925, 0.03788, 0.4925, 0.04077, 0.4925, 0.04077, 0.4925, 0.964, 0.4925, 0.964, 0.4925, 0.964, 0.4925, 0.964, 0.4925, 0.964, 0.4925, 0.964, 0.4925, 0.964, 0.4925, 0.964, 0.4925, 0.03142, 0.4925, 0.03142, 0.4925, 0.03528, 0.4925, 0.03528, 0.4925, 0.03528, 0.4925, 0.03528, 0.4925, 0.03788, 0.4925, 0.03788, 0.4925, 0.03788, 0.4925, 0.03788, 0.4925, 0.04077, 0.4925, 0.04077, 0.4925, 0.964, 0.4925, 0.964, 0.4925, 0.964, 0.4925, 0.964, 0.4925, 0.964, 0.4925, 0.964, 0.4925, 0.964, 0.4925, 0.964, 0.4925, 0.03142, 0.4925, 0.03142, 0.4925, 0.03528, 0.4925, 0.03528, 0.4925, 0.03528, 0.4925, 0.03528, 0.4925, 0.03788, 0.4925, 0.03788, 0.4925, 0.03788, 0.4925, 0.03788, 0.4925, 0.04077, 0.4925, 0.04077, 0.4925, 0.964, 0.4925, 0.964, 0.4925, 0.964, 0.4925, 0.964, 0.4925, 0.964, 0.4925, 0.964, 0.4925, 0.964, 0.4925, 0.964, 0.4925, 0.03142, 0.4925, 0.03142, 0.4925, 0.03528, 0.4925, 0.03528, 0.4925, 0.03528, 0.4925, 0.03528, 0.4925, 0.03788, 0.4925, 0.03788, 0.4925, 0.03788, 0.4925, 0.03788, 0.4925, 0.04077, 0.4925, 0.04077, 0.4925, 0.964, 0.4925, 0.964, 0.4925, 0.964, 0.4925, 0.964, 0.4925, 0.964, 0.4925, 0.964, 0.4925, 0.964, 0.4925, 0.964, 0.4925, 0.03142, 0.4925, 0.03142, 0.4925, 0.03528, 0.4925, 0.03528, 0.4925, 0.03528, 0.4925, 0.03528, 0.4925, 0.03788, 0.4925, 0.03788, 0.4925, 0.03788, 0.4925, 0.03788, 0.4925, 0.04077, 0.4925, 0.04077, 0.4925, 0.964, 0.4925, 0.964, 0.4925, 0.964, 0.4925, 0.964, 0.4925, 0.964, 0.4925, 0.964, 0.4925, 0.964, 0.4925, 0.964, 0.4925, 0.03142, 0.4925, 0.03142, 0.4925, 0.03528, 0.4925, 0.03528, 0.4925, 0.03528, 0.4925, 0.03528, 0.4925, 0.03788, 0.4925, 0.03788, 0.4925, 0.03788, 0.4925, 0.03788, 0.4925, 0.04077, 0.4925, 0.04077, 0.4925, 0.964, 0.4925, 0.964, 0.4925, 0.964, 0.4925, 0.964, 0.4925, 0.964, 0.4925, 0.964, 0.4925, 0.964, 0.4925, 0.964, 0.4925, 0.03142, 0.4925, 0.03142, 0.4925, 0.03528, 0.4925, 0.03528, 0.4925, 0.03528, 0.4925, 0.03528, 0.4925, 0.03788, 0.4925, 0.03788, 0.4925, 0.03788, 0.4925, 0.03788, 0.4925, 0.04077, 0.4925, 0.04077, 0.4925, 0.964, 0.4925, 0.964, 0.4925, 0.964, 0.4925, 0.964, 0.4925])
me_mesh.materials.append(mat_material)
me_mesh.update()

# ---- objects
ob_conveyor_turn_left = bpy.data.objects.new('conveyor_turn_left', me_mesh)

# ---- transforms, parenting, visibility, modifiers, constraints
ob_conveyor_turn_left.location = (0.0, 0.0, 0.0)

# ---- collection membership
col_collection.objects.link(ob_conveyor_turn_left)

# ---- scene / render settings (as saved in the file)
scene.frame_start = 1; scene.frame_end = 250; scene.frame_set(1)
scene.render.engine = 'BLENDER_EEVEE_NEXT'
scene.cycles.sampling_pattern = 'TABULATED_SOBOL'
scene.eevee.ray_tracing_options.trace_max_roughness = 0.0
bpy.context.view_layer.update()

# ---- added for rendering (the .blend has no active camera and no usable light): camera, sun
cam_auto = bpy.data.cameras.new('AutoCamera')
cam_auto.lens = 50.0
cam_auto.sensor_width = 36.0
cam_auto.clip_end = 1000.0
ob_auto_camera = bpy.data.objects.new('AutoCamera', cam_auto)
scene.collection.objects.link(ob_auto_camera)
ob_auto_camera.location = (1.1107, -1.13284, 0.663561)
ob_auto_camera.rotation_euler = (1.09748, -7.21219e-08, 0.694738)
scene.camera = ob_auto_camera
light_auto_sun = bpy.data.lights.new('AutoSun', 'SUN')
light_auto_sun.energy = 3.0
light_auto_sun.angle = 0.0523599
ob_auto_sun = bpy.data.objects.new('AutoSun', light_auto_sun)
scene.collection.objects.link(ob_auto_sun)
ob_auto_sun.rotation_euler = (0.872665, 0.174533, 0.523599)
bpy.context.view_layer.update()
